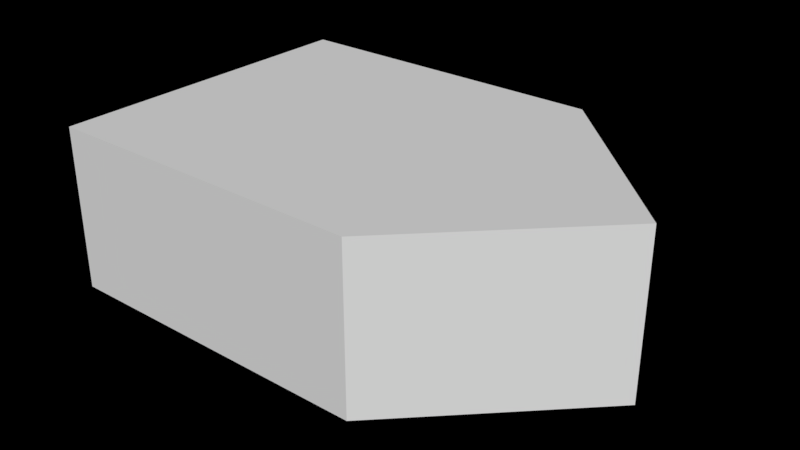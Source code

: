 # Source: model.blend  (saved by Blender 2.79.0; exported with 4.5.12 LTS)
import bpy
from mathutils import Matrix  # noqa: F401  (used for matrix-valued properties, if any)

bpy.ops.wm.read_factory_settings(use_empty=True)
scene = bpy.context.scene
scene.name = 'Scene'

# ---- collections
col_collection_1 = bpy.data.collections.new('Collection 1'); scene.collection.children.link(col_collection_1)

# ---- materials (node trees are filled in below, after node groups)
mat_x = bpy.data.materials.new('マテリアル')
mat_x.alpha_threshold = 0.0
mat_x.use_transparent_shadow = False
mat_x.roughness = 0.5

# ---- material node trees

# ---- world
world_world = bpy.data.worlds.new('World'); scene.world = world_world
world_world.color = (0.0, 0.0, 0.0)
world_world.use_sun_shadow = False
world_world.sun_shadow_jitter_overblur = 0.0
world_world.cycles.sampling_method = 'MANUAL'

# ---- meshes
me_x = bpy.data.meshes.new('立方体')
me_x.from_pydata([(-1.0, -1.0, -1.0), (-1.0, -1.0, 0.0), (-1.0, 1.0, -1.0), (-1.0, 1.0, 0.0), (1.0, -1.0, -1.0), (1.0, -1.0, 0.0), (1.0, 1.0, -1.0), (1.0, 1.0, 0.0), (2.0, 0.0, -1.0), (2.0, 0.0, 0.0)], [], [(0, 1, 3, 2), (2, 3, 7, 6), (8, 9, 5, 4), (4, 5, 1, 0), (2, 6, 8, 4, 0), (7, 3, 1, 5, 9), (6, 7, 9, 8)])
_uv = me_x.uv_layers.new(name='UVマップ')
_uv.uv.foreach_set('vector', [0.3635, 0.02315, 0.366, 0.1409, 0.1305, 0.146, 0.128, 0.02817, 0.02413, 0.1616, 0.1305, 0.146, 0.1547, 0.3475, 0.05552, 0.3743, 0.532, 0.5063, 0.4077, 0.549, 0.3589, 0.3762, 0.4698, 0.3632, 0.4698, 0.3632, 0.3589, 0.3762, 0.366, 0.1409, 0.4837, 0.1445, 0.7205, 0.177, 0.688, 0.4138, 0.532, 0.5063, 0.4698, 0.3632, 0.4837, 0.1445, 0.1547, 0.3475, 0.1305, 0.146, 0.366, 0.1409, 0.3589, 0.3762, 0.2258, 0.4724, 0.05552, 0.3743, 0.1547, 0.3475, 0.2258, 0.4724, 0.1186, 0.5239])
me_x.materials.append(mat_x)
me_x.use_remesh_preserve_volume = False
me_x.use_remesh_preserve_attributes = False
me_x.use_mirror_vertex_groups = False
me_x.update()

# ---- objects
ob_x = bpy.data.objects.new('立方体', me_x)

# ---- transforms, parenting, visibility, modifiers, constraints
ob_x.location = (0.0, 0.0, 0.0)
ob_x.lineart.crease_threshold = 0.0

# ---- collection membership
col_collection_1.objects.link(ob_x)

# ---- scene / render settings (as saved in the file)
scene.frame_start = 0; scene.frame_end = 1000; scene.frame_set(1)
scene.render.engine = 'BLENDER_EEVEE_NEXT'
scene.render.image_settings.file_format = 'FFMPEG'
scene.render.image_settings.color_mode = 'RGB'
scene.render.resolution_percentage = 50
scene.render.dither_intensity = 0.0
scene.cycles.use_denoising = False
scene.cycles.samples = 128
scene.cycles.sampling_pattern = 'TABULATED_SOBOL'
scene.cycles.use_adaptive_sampling = False
scene.cycles.use_light_tree = False
scene.cycles.blur_glossy = 0.0
scene.cycles.sample_clamp_indirect = 0.0
scene.view_settings.view_transform = 'Standard'
bpy.context.view_layer.update()

# ---- added for rendering (the .blend has no active camera and no usable light): camera, sun
cam_auto = bpy.data.cameras.new('AutoCamera')
cam_auto.lens = 50.0
cam_auto.sensor_width = 36.0
cam_auto.clip_end = 1000.0
ob_auto_camera = bpy.data.objects.new('AutoCamera', cam_auto)
scene.collection.objects.link(ob_auto_camera)
ob_auto_camera.location = (3.96187, -4.15425, 2.2695)
ob_auto_camera.rotation_euler = (1.09748, -7.21219e-08, 0.694738)
scene.camera = ob_auto_camera
light_auto_sun = bpy.data.lights.new('AutoSun', 'SUN')
light_auto_sun.energy = 3.0
light_auto_sun.angle = 0.0523599
ob_auto_sun = bpy.data.objects.new('AutoSun', light_auto_sun)
scene.collection.objects.link(ob_auto_sun)
ob_auto_sun.rotation_euler = (0.872665, 0.174533, 0.523599)
bpy.context.view_layer.update()
